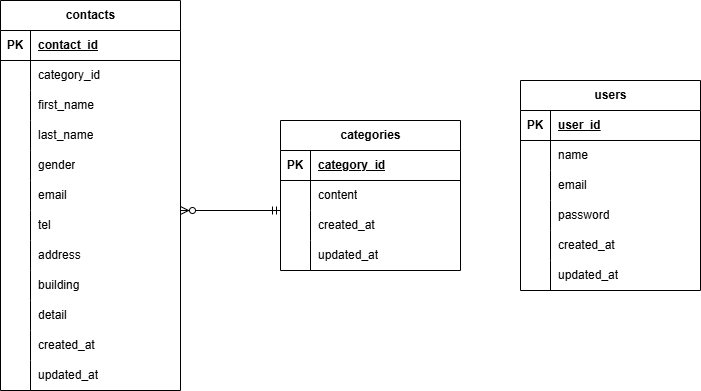

The diagram above was exported from draw.io. Its source (the exported page's mxGraphModel, read from the mxfile embedded in the PNG):
<mxGraphModel dx="1456" dy="779" grid="1" gridSize="10" guides="1" tooltips="1" connect="1" arrows="1" fold="1" page="1" pageScale="1" pageWidth="827" pageHeight="1169" math="0" shadow="0">
  <root>
    <mxCell id="0" />
    <mxCell id="1" parent="0" />
    <mxCell id="2" value="contacts" style="shape=table;startSize=30;container=1;collapsible=1;childLayout=tableLayout;fixedRows=1;rowLines=0;fontStyle=1;align=center;resizeLast=1;html=1;" vertex="1" parent="1">
      <mxGeometry x="40" y="40" width="180" height="390" as="geometry" />
    </mxCell>
    <mxCell id="3" value="" style="shape=tableRow;horizontal=0;startSize=0;swimlaneHead=0;swimlaneBody=0;fillColor=none;collapsible=0;dropTarget=0;points=[[0,0.5],[1,0.5]];portConstraint=eastwest;top=0;left=0;right=0;bottom=1;" vertex="1" parent="2">
      <mxGeometry y="30" width="180" height="30" as="geometry" />
    </mxCell>
    <mxCell id="4" value="PK" style="shape=partialRectangle;connectable=0;fillColor=none;top=0;left=0;bottom=0;right=0;fontStyle=1;overflow=hidden;whiteSpace=wrap;html=1;" vertex="1" parent="3">
      <mxGeometry width="30" height="30" as="geometry">
        <mxRectangle width="30" height="30" as="alternateBounds" />
      </mxGeometry>
    </mxCell>
    <mxCell id="5" value="contact_id" style="shape=partialRectangle;connectable=0;fillColor=none;top=0;left=0;bottom=0;right=0;align=left;spacingLeft=6;fontStyle=5;overflow=hidden;whiteSpace=wrap;html=1;" vertex="1" parent="3">
      <mxGeometry x="30" width="150" height="30" as="geometry">
        <mxRectangle width="150" height="30" as="alternateBounds" />
      </mxGeometry>
    </mxCell>
    <mxCell id="6" value="" style="shape=tableRow;horizontal=0;startSize=0;swimlaneHead=0;swimlaneBody=0;fillColor=none;collapsible=0;dropTarget=0;points=[[0,0.5],[1,0.5]];portConstraint=eastwest;top=0;left=0;right=0;bottom=0;" vertex="1" parent="2">
      <mxGeometry y="60" width="180" height="30" as="geometry" />
    </mxCell>
    <mxCell id="7" value="" style="shape=partialRectangle;connectable=0;fillColor=none;top=0;left=0;bottom=0;right=0;editable=1;overflow=hidden;whiteSpace=wrap;html=1;" vertex="1" parent="6">
      <mxGeometry width="30" height="30" as="geometry">
        <mxRectangle width="30" height="30" as="alternateBounds" />
      </mxGeometry>
    </mxCell>
    <mxCell id="8" value="category_id" style="shape=partialRectangle;connectable=0;fillColor=none;top=0;left=0;bottom=0;right=0;align=left;spacingLeft=6;overflow=hidden;whiteSpace=wrap;html=1;" vertex="1" parent="6">
      <mxGeometry x="30" width="150" height="30" as="geometry">
        <mxRectangle width="150" height="30" as="alternateBounds" />
      </mxGeometry>
    </mxCell>
    <mxCell id="9" value="" style="shape=tableRow;horizontal=0;startSize=0;swimlaneHead=0;swimlaneBody=0;fillColor=none;collapsible=0;dropTarget=0;points=[[0,0.5],[1,0.5]];portConstraint=eastwest;top=0;left=0;right=0;bottom=0;" vertex="1" parent="2">
      <mxGeometry y="90" width="180" height="30" as="geometry" />
    </mxCell>
    <mxCell id="10" value="" style="shape=partialRectangle;connectable=0;fillColor=none;top=0;left=0;bottom=0;right=0;editable=1;overflow=hidden;whiteSpace=wrap;html=1;" vertex="1" parent="9">
      <mxGeometry width="30" height="30" as="geometry">
        <mxRectangle width="30" height="30" as="alternateBounds" />
      </mxGeometry>
    </mxCell>
    <mxCell id="11" value="first_name" style="shape=partialRectangle;connectable=0;fillColor=none;top=0;left=0;bottom=0;right=0;align=left;spacingLeft=6;overflow=hidden;whiteSpace=wrap;html=1;" vertex="1" parent="9">
      <mxGeometry x="30" width="150" height="30" as="geometry">
        <mxRectangle width="150" height="30" as="alternateBounds" />
      </mxGeometry>
    </mxCell>
    <mxCell id="12" value="" style="shape=tableRow;horizontal=0;startSize=0;swimlaneHead=0;swimlaneBody=0;fillColor=none;collapsible=0;dropTarget=0;points=[[0,0.5],[1,0.5]];portConstraint=eastwest;top=0;left=0;right=0;bottom=0;" vertex="1" parent="2">
      <mxGeometry y="120" width="180" height="30" as="geometry" />
    </mxCell>
    <mxCell id="13" value="" style="shape=partialRectangle;connectable=0;fillColor=none;top=0;left=0;bottom=0;right=0;editable=1;overflow=hidden;whiteSpace=wrap;html=1;" vertex="1" parent="12">
      <mxGeometry width="30" height="30" as="geometry">
        <mxRectangle width="30" height="30" as="alternateBounds" />
      </mxGeometry>
    </mxCell>
    <mxCell id="14" value="last_name" style="shape=partialRectangle;connectable=0;fillColor=none;top=0;left=0;bottom=0;right=0;align=left;spacingLeft=6;overflow=hidden;whiteSpace=wrap;html=1;" vertex="1" parent="12">
      <mxGeometry x="30" width="150" height="30" as="geometry">
        <mxRectangle width="150" height="30" as="alternateBounds" />
      </mxGeometry>
    </mxCell>
    <mxCell id="15" style="shape=tableRow;horizontal=0;startSize=0;swimlaneHead=0;swimlaneBody=0;fillColor=none;collapsible=0;dropTarget=0;points=[[0,0.5],[1,0.5]];portConstraint=eastwest;top=0;left=0;right=0;bottom=0;" vertex="1" parent="2">
      <mxGeometry y="150" width="180" height="30" as="geometry" />
    </mxCell>
    <mxCell id="16" style="shape=partialRectangle;connectable=0;fillColor=none;top=0;left=0;bottom=0;right=0;editable=1;overflow=hidden;whiteSpace=wrap;html=1;" vertex="1" parent="15">
      <mxGeometry width="30" height="30" as="geometry">
        <mxRectangle width="30" height="30" as="alternateBounds" />
      </mxGeometry>
    </mxCell>
    <mxCell id="17" value="gender" style="shape=partialRectangle;connectable=0;fillColor=none;top=0;left=0;bottom=0;right=0;align=left;spacingLeft=6;overflow=hidden;whiteSpace=wrap;html=1;" vertex="1" parent="15">
      <mxGeometry x="30" width="150" height="30" as="geometry">
        <mxRectangle width="150" height="30" as="alternateBounds" />
      </mxGeometry>
    </mxCell>
    <mxCell id="18" style="shape=tableRow;horizontal=0;startSize=0;swimlaneHead=0;swimlaneBody=0;fillColor=none;collapsible=0;dropTarget=0;points=[[0,0.5],[1,0.5]];portConstraint=eastwest;top=0;left=0;right=0;bottom=0;" vertex="1" parent="2">
      <mxGeometry y="180" width="180" height="30" as="geometry" />
    </mxCell>
    <mxCell id="19" style="shape=partialRectangle;connectable=0;fillColor=none;top=0;left=0;bottom=0;right=0;editable=1;overflow=hidden;whiteSpace=wrap;html=1;" vertex="1" parent="18">
      <mxGeometry width="30" height="30" as="geometry">
        <mxRectangle width="30" height="30" as="alternateBounds" />
      </mxGeometry>
    </mxCell>
    <mxCell id="20" value="email" style="shape=partialRectangle;connectable=0;fillColor=none;top=0;left=0;bottom=0;right=0;align=left;spacingLeft=6;overflow=hidden;whiteSpace=wrap;html=1;" vertex="1" parent="18">
      <mxGeometry x="30" width="150" height="30" as="geometry">
        <mxRectangle width="150" height="30" as="alternateBounds" />
      </mxGeometry>
    </mxCell>
    <mxCell id="21" style="shape=tableRow;horizontal=0;startSize=0;swimlaneHead=0;swimlaneBody=0;fillColor=none;collapsible=0;dropTarget=0;points=[[0,0.5],[1,0.5]];portConstraint=eastwest;top=0;left=0;right=0;bottom=0;" vertex="1" parent="2">
      <mxGeometry y="210" width="180" height="30" as="geometry" />
    </mxCell>
    <mxCell id="22" style="shape=partialRectangle;connectable=0;fillColor=none;top=0;left=0;bottom=0;right=0;editable=1;overflow=hidden;whiteSpace=wrap;html=1;" vertex="1" parent="21">
      <mxGeometry width="30" height="30" as="geometry">
        <mxRectangle width="30" height="30" as="alternateBounds" />
      </mxGeometry>
    </mxCell>
    <mxCell id="23" value="tel" style="shape=partialRectangle;connectable=0;fillColor=none;top=0;left=0;bottom=0;right=0;align=left;spacingLeft=6;overflow=hidden;whiteSpace=wrap;html=1;" vertex="1" parent="21">
      <mxGeometry x="30" width="150" height="30" as="geometry">
        <mxRectangle width="150" height="30" as="alternateBounds" />
      </mxGeometry>
    </mxCell>
    <mxCell id="24" style="shape=tableRow;horizontal=0;startSize=0;swimlaneHead=0;swimlaneBody=0;fillColor=none;collapsible=0;dropTarget=0;points=[[0,0.5],[1,0.5]];portConstraint=eastwest;top=0;left=0;right=0;bottom=0;" vertex="1" parent="2">
      <mxGeometry y="240" width="180" height="30" as="geometry" />
    </mxCell>
    <mxCell id="25" style="shape=partialRectangle;connectable=0;fillColor=none;top=0;left=0;bottom=0;right=0;editable=1;overflow=hidden;whiteSpace=wrap;html=1;" vertex="1" parent="24">
      <mxGeometry width="30" height="30" as="geometry">
        <mxRectangle width="30" height="30" as="alternateBounds" />
      </mxGeometry>
    </mxCell>
    <mxCell id="26" value="address" style="shape=partialRectangle;connectable=0;fillColor=none;top=0;left=0;bottom=0;right=0;align=left;spacingLeft=6;overflow=hidden;whiteSpace=wrap;html=1;" vertex="1" parent="24">
      <mxGeometry x="30" width="150" height="30" as="geometry">
        <mxRectangle width="150" height="30" as="alternateBounds" />
      </mxGeometry>
    </mxCell>
    <mxCell id="27" style="shape=tableRow;horizontal=0;startSize=0;swimlaneHead=0;swimlaneBody=0;fillColor=none;collapsible=0;dropTarget=0;points=[[0,0.5],[1,0.5]];portConstraint=eastwest;top=0;left=0;right=0;bottom=0;" vertex="1" parent="2">
      <mxGeometry y="270" width="180" height="30" as="geometry" />
    </mxCell>
    <mxCell id="28" style="shape=partialRectangle;connectable=0;fillColor=none;top=0;left=0;bottom=0;right=0;editable=1;overflow=hidden;whiteSpace=wrap;html=1;" vertex="1" parent="27">
      <mxGeometry width="30" height="30" as="geometry">
        <mxRectangle width="30" height="30" as="alternateBounds" />
      </mxGeometry>
    </mxCell>
    <mxCell id="29" value="building" style="shape=partialRectangle;connectable=0;fillColor=none;top=0;left=0;bottom=0;right=0;align=left;spacingLeft=6;overflow=hidden;whiteSpace=wrap;html=1;" vertex="1" parent="27">
      <mxGeometry x="30" width="150" height="30" as="geometry">
        <mxRectangle width="150" height="30" as="alternateBounds" />
      </mxGeometry>
    </mxCell>
    <mxCell id="30" style="shape=tableRow;horizontal=0;startSize=0;swimlaneHead=0;swimlaneBody=0;fillColor=none;collapsible=0;dropTarget=0;points=[[0,0.5],[1,0.5]];portConstraint=eastwest;top=0;left=0;right=0;bottom=0;" vertex="1" parent="2">
      <mxGeometry y="300" width="180" height="30" as="geometry" />
    </mxCell>
    <mxCell id="31" style="shape=partialRectangle;connectable=0;fillColor=none;top=0;left=0;bottom=0;right=0;editable=1;overflow=hidden;whiteSpace=wrap;html=1;" vertex="1" parent="30">
      <mxGeometry width="30" height="30" as="geometry">
        <mxRectangle width="30" height="30" as="alternateBounds" />
      </mxGeometry>
    </mxCell>
    <mxCell id="32" value="detail" style="shape=partialRectangle;connectable=0;fillColor=none;top=0;left=0;bottom=0;right=0;align=left;spacingLeft=6;overflow=hidden;whiteSpace=wrap;html=1;" vertex="1" parent="30">
      <mxGeometry x="30" width="150" height="30" as="geometry">
        <mxRectangle width="150" height="30" as="alternateBounds" />
      </mxGeometry>
    </mxCell>
    <mxCell id="33" style="shape=tableRow;horizontal=0;startSize=0;swimlaneHead=0;swimlaneBody=0;fillColor=none;collapsible=0;dropTarget=0;points=[[0,0.5],[1,0.5]];portConstraint=eastwest;top=0;left=0;right=0;bottom=0;" vertex="1" parent="2">
      <mxGeometry y="330" width="180" height="30" as="geometry" />
    </mxCell>
    <mxCell id="34" style="shape=partialRectangle;connectable=0;fillColor=none;top=0;left=0;bottom=0;right=0;editable=1;overflow=hidden;whiteSpace=wrap;html=1;" vertex="1" parent="33">
      <mxGeometry width="30" height="30" as="geometry">
        <mxRectangle width="30" height="30" as="alternateBounds" />
      </mxGeometry>
    </mxCell>
    <mxCell id="35" value="created_at" style="shape=partialRectangle;connectable=0;fillColor=none;top=0;left=0;bottom=0;right=0;align=left;spacingLeft=6;overflow=hidden;whiteSpace=wrap;html=1;" vertex="1" parent="33">
      <mxGeometry x="30" width="150" height="30" as="geometry">
        <mxRectangle width="150" height="30" as="alternateBounds" />
      </mxGeometry>
    </mxCell>
    <mxCell id="36" style="shape=tableRow;horizontal=0;startSize=0;swimlaneHead=0;swimlaneBody=0;fillColor=none;collapsible=0;dropTarget=0;points=[[0,0.5],[1,0.5]];portConstraint=eastwest;top=0;left=0;right=0;bottom=0;" vertex="1" parent="2">
      <mxGeometry y="360" width="180" height="30" as="geometry" />
    </mxCell>
    <mxCell id="37" style="shape=partialRectangle;connectable=0;fillColor=none;top=0;left=0;bottom=0;right=0;editable=1;overflow=hidden;whiteSpace=wrap;html=1;" vertex="1" parent="36">
      <mxGeometry width="30" height="30" as="geometry">
        <mxRectangle width="30" height="30" as="alternateBounds" />
      </mxGeometry>
    </mxCell>
    <mxCell id="38" value="updated_at" style="shape=partialRectangle;connectable=0;fillColor=none;top=0;left=0;bottom=0;right=0;align=left;spacingLeft=6;overflow=hidden;whiteSpace=wrap;html=1;" vertex="1" parent="36">
      <mxGeometry x="30" width="150" height="30" as="geometry">
        <mxRectangle width="150" height="30" as="alternateBounds" />
      </mxGeometry>
    </mxCell>
    <mxCell id="39" value="categories" style="shape=table;startSize=30;container=1;collapsible=1;childLayout=tableLayout;fixedRows=1;rowLines=0;fontStyle=1;align=center;resizeLast=1;html=1;" vertex="1" parent="1">
      <mxGeometry x="320" y="160" width="180" height="150" as="geometry" />
    </mxCell>
    <mxCell id="40" value="" style="shape=tableRow;horizontal=0;startSize=0;swimlaneHead=0;swimlaneBody=0;fillColor=none;collapsible=0;dropTarget=0;points=[[0,0.5],[1,0.5]];portConstraint=eastwest;top=0;left=0;right=0;bottom=1;" vertex="1" parent="39">
      <mxGeometry y="30" width="180" height="30" as="geometry" />
    </mxCell>
    <mxCell id="41" value="PK" style="shape=partialRectangle;connectable=0;fillColor=none;top=0;left=0;bottom=0;right=0;fontStyle=1;overflow=hidden;whiteSpace=wrap;html=1;" vertex="1" parent="40">
      <mxGeometry width="30" height="30" as="geometry">
        <mxRectangle width="30" height="30" as="alternateBounds" />
      </mxGeometry>
    </mxCell>
    <mxCell id="42" value="category_id" style="shape=partialRectangle;connectable=0;fillColor=none;top=0;left=0;bottom=0;right=0;align=left;spacingLeft=6;fontStyle=5;overflow=hidden;whiteSpace=wrap;html=1;" vertex="1" parent="40">
      <mxGeometry x="30" width="150" height="30" as="geometry">
        <mxRectangle width="150" height="30" as="alternateBounds" />
      </mxGeometry>
    </mxCell>
    <mxCell id="43" value="" style="shape=tableRow;horizontal=0;startSize=0;swimlaneHead=0;swimlaneBody=0;fillColor=none;collapsible=0;dropTarget=0;points=[[0,0.5],[1,0.5]];portConstraint=eastwest;top=0;left=0;right=0;bottom=0;" vertex="1" parent="39">
      <mxGeometry y="60" width="180" height="30" as="geometry" />
    </mxCell>
    <mxCell id="44" value="" style="shape=partialRectangle;connectable=0;fillColor=none;top=0;left=0;bottom=0;right=0;editable=1;overflow=hidden;whiteSpace=wrap;html=1;" vertex="1" parent="43">
      <mxGeometry width="30" height="30" as="geometry">
        <mxRectangle width="30" height="30" as="alternateBounds" />
      </mxGeometry>
    </mxCell>
    <mxCell id="45" value="content" style="shape=partialRectangle;connectable=0;fillColor=none;top=0;left=0;bottom=0;right=0;align=left;spacingLeft=6;overflow=hidden;whiteSpace=wrap;html=1;" vertex="1" parent="43">
      <mxGeometry x="30" width="150" height="30" as="geometry">
        <mxRectangle width="150" height="30" as="alternateBounds" />
      </mxGeometry>
    </mxCell>
    <mxCell id="46" value="" style="shape=tableRow;horizontal=0;startSize=0;swimlaneHead=0;swimlaneBody=0;fillColor=none;collapsible=0;dropTarget=0;points=[[0,0.5],[1,0.5]];portConstraint=eastwest;top=0;left=0;right=0;bottom=0;" vertex="1" parent="39">
      <mxGeometry y="90" width="180" height="30" as="geometry" />
    </mxCell>
    <mxCell id="47" value="" style="shape=partialRectangle;connectable=0;fillColor=none;top=0;left=0;bottom=0;right=0;editable=1;overflow=hidden;whiteSpace=wrap;html=1;" vertex="1" parent="46">
      <mxGeometry width="30" height="30" as="geometry">
        <mxRectangle width="30" height="30" as="alternateBounds" />
      </mxGeometry>
    </mxCell>
    <mxCell id="48" value="created_at" style="shape=partialRectangle;connectable=0;fillColor=none;top=0;left=0;bottom=0;right=0;align=left;spacingLeft=6;overflow=hidden;whiteSpace=wrap;html=1;" vertex="1" parent="46">
      <mxGeometry x="30" width="150" height="30" as="geometry">
        <mxRectangle width="150" height="30" as="alternateBounds" />
      </mxGeometry>
    </mxCell>
    <mxCell id="49" value="" style="shape=tableRow;horizontal=0;startSize=0;swimlaneHead=0;swimlaneBody=0;fillColor=none;collapsible=0;dropTarget=0;points=[[0,0.5],[1,0.5]];portConstraint=eastwest;top=0;left=0;right=0;bottom=0;" vertex="1" parent="39">
      <mxGeometry y="120" width="180" height="30" as="geometry" />
    </mxCell>
    <mxCell id="50" value="" style="shape=partialRectangle;connectable=0;fillColor=none;top=0;left=0;bottom=0;right=0;editable=1;overflow=hidden;whiteSpace=wrap;html=1;" vertex="1" parent="49">
      <mxGeometry width="30" height="30" as="geometry">
        <mxRectangle width="30" height="30" as="alternateBounds" />
      </mxGeometry>
    </mxCell>
    <mxCell id="51" value="updated_at" style="shape=partialRectangle;connectable=0;fillColor=none;top=0;left=0;bottom=0;right=0;align=left;spacingLeft=6;overflow=hidden;whiteSpace=wrap;html=1;" vertex="1" parent="49">
      <mxGeometry x="30" width="150" height="30" as="geometry">
        <mxRectangle width="150" height="30" as="alternateBounds" />
      </mxGeometry>
    </mxCell>
    <mxCell id="52" value="users" style="shape=table;startSize=30;container=1;collapsible=1;childLayout=tableLayout;fixedRows=1;rowLines=0;fontStyle=1;align=center;resizeLast=1;html=1;" vertex="1" parent="1">
      <mxGeometry x="560" y="120" width="180" height="210" as="geometry" />
    </mxCell>
    <mxCell id="53" value="" style="shape=tableRow;horizontal=0;startSize=0;swimlaneHead=0;swimlaneBody=0;fillColor=none;collapsible=0;dropTarget=0;points=[[0,0.5],[1,0.5]];portConstraint=eastwest;top=0;left=0;right=0;bottom=1;" vertex="1" parent="52">
      <mxGeometry y="30" width="180" height="30" as="geometry" />
    </mxCell>
    <mxCell id="54" value="PK" style="shape=partialRectangle;connectable=0;fillColor=none;top=0;left=0;bottom=0;right=0;fontStyle=1;overflow=hidden;whiteSpace=wrap;html=1;" vertex="1" parent="53">
      <mxGeometry width="30" height="30" as="geometry">
        <mxRectangle width="30" height="30" as="alternateBounds" />
      </mxGeometry>
    </mxCell>
    <mxCell id="55" value="user_id" style="shape=partialRectangle;connectable=0;fillColor=none;top=0;left=0;bottom=0;right=0;align=left;spacingLeft=6;fontStyle=5;overflow=hidden;whiteSpace=wrap;html=1;" vertex="1" parent="53">
      <mxGeometry x="30" width="150" height="30" as="geometry">
        <mxRectangle width="150" height="30" as="alternateBounds" />
      </mxGeometry>
    </mxCell>
    <mxCell id="56" value="" style="shape=tableRow;horizontal=0;startSize=0;swimlaneHead=0;swimlaneBody=0;fillColor=none;collapsible=0;dropTarget=0;points=[[0,0.5],[1,0.5]];portConstraint=eastwest;top=0;left=0;right=0;bottom=0;" vertex="1" parent="52">
      <mxGeometry y="60" width="180" height="30" as="geometry" />
    </mxCell>
    <mxCell id="57" value="" style="shape=partialRectangle;connectable=0;fillColor=none;top=0;left=0;bottom=0;right=0;editable=1;overflow=hidden;whiteSpace=wrap;html=1;" vertex="1" parent="56">
      <mxGeometry width="30" height="30" as="geometry">
        <mxRectangle width="30" height="30" as="alternateBounds" />
      </mxGeometry>
    </mxCell>
    <mxCell id="58" value="name" style="shape=partialRectangle;connectable=0;fillColor=none;top=0;left=0;bottom=0;right=0;align=left;spacingLeft=6;overflow=hidden;whiteSpace=wrap;html=1;" vertex="1" parent="56">
      <mxGeometry x="30" width="150" height="30" as="geometry">
        <mxRectangle width="150" height="30" as="alternateBounds" />
      </mxGeometry>
    </mxCell>
    <mxCell id="59" value="" style="shape=tableRow;horizontal=0;startSize=0;swimlaneHead=0;swimlaneBody=0;fillColor=none;collapsible=0;dropTarget=0;points=[[0,0.5],[1,0.5]];portConstraint=eastwest;top=0;left=0;right=0;bottom=0;" vertex="1" parent="52">
      <mxGeometry y="90" width="180" height="30" as="geometry" />
    </mxCell>
    <mxCell id="60" value="" style="shape=partialRectangle;connectable=0;fillColor=none;top=0;left=0;bottom=0;right=0;editable=1;overflow=hidden;whiteSpace=wrap;html=1;" vertex="1" parent="59">
      <mxGeometry width="30" height="30" as="geometry">
        <mxRectangle width="30" height="30" as="alternateBounds" />
      </mxGeometry>
    </mxCell>
    <mxCell id="61" value="email" style="shape=partialRectangle;connectable=0;fillColor=none;top=0;left=0;bottom=0;right=0;align=left;spacingLeft=6;overflow=hidden;whiteSpace=wrap;html=1;" vertex="1" parent="59">
      <mxGeometry x="30" width="150" height="30" as="geometry">
        <mxRectangle width="150" height="30" as="alternateBounds" />
      </mxGeometry>
    </mxCell>
    <mxCell id="62" value="" style="shape=tableRow;horizontal=0;startSize=0;swimlaneHead=0;swimlaneBody=0;fillColor=none;collapsible=0;dropTarget=0;points=[[0,0.5],[1,0.5]];portConstraint=eastwest;top=0;left=0;right=0;bottom=0;" vertex="1" parent="52">
      <mxGeometry y="120" width="180" height="30" as="geometry" />
    </mxCell>
    <mxCell id="63" value="" style="shape=partialRectangle;connectable=0;fillColor=none;top=0;left=0;bottom=0;right=0;editable=1;overflow=hidden;whiteSpace=wrap;html=1;" vertex="1" parent="62">
      <mxGeometry width="30" height="30" as="geometry">
        <mxRectangle width="30" height="30" as="alternateBounds" />
      </mxGeometry>
    </mxCell>
    <mxCell id="64" value="password" style="shape=partialRectangle;connectable=0;fillColor=none;top=0;left=0;bottom=0;right=0;align=left;spacingLeft=6;overflow=hidden;whiteSpace=wrap;html=1;" vertex="1" parent="62">
      <mxGeometry x="30" width="150" height="30" as="geometry">
        <mxRectangle width="150" height="30" as="alternateBounds" />
      </mxGeometry>
    </mxCell>
    <mxCell id="65" style="shape=tableRow;horizontal=0;startSize=0;swimlaneHead=0;swimlaneBody=0;fillColor=none;collapsible=0;dropTarget=0;points=[[0,0.5],[1,0.5]];portConstraint=eastwest;top=0;left=0;right=0;bottom=0;" vertex="1" parent="52">
      <mxGeometry y="150" width="180" height="30" as="geometry" />
    </mxCell>
    <mxCell id="66" style="shape=partialRectangle;connectable=0;fillColor=none;top=0;left=0;bottom=0;right=0;editable=1;overflow=hidden;whiteSpace=wrap;html=1;" vertex="1" parent="65">
      <mxGeometry width="30" height="30" as="geometry">
        <mxRectangle width="30" height="30" as="alternateBounds" />
      </mxGeometry>
    </mxCell>
    <mxCell id="67" value="created_at" style="shape=partialRectangle;connectable=0;fillColor=none;top=0;left=0;bottom=0;right=0;align=left;spacingLeft=6;overflow=hidden;whiteSpace=wrap;html=1;" vertex="1" parent="65">
      <mxGeometry x="30" width="150" height="30" as="geometry">
        <mxRectangle width="150" height="30" as="alternateBounds" />
      </mxGeometry>
    </mxCell>
    <mxCell id="68" style="shape=tableRow;horizontal=0;startSize=0;swimlaneHead=0;swimlaneBody=0;fillColor=none;collapsible=0;dropTarget=0;points=[[0,0.5],[1,0.5]];portConstraint=eastwest;top=0;left=0;right=0;bottom=0;" vertex="1" parent="52">
      <mxGeometry y="180" width="180" height="30" as="geometry" />
    </mxCell>
    <mxCell id="69" style="shape=partialRectangle;connectable=0;fillColor=none;top=0;left=0;bottom=0;right=0;editable=1;overflow=hidden;whiteSpace=wrap;html=1;" vertex="1" parent="68">
      <mxGeometry width="30" height="30" as="geometry">
        <mxRectangle width="30" height="30" as="alternateBounds" />
      </mxGeometry>
    </mxCell>
    <mxCell id="70" value="updated_at" style="shape=partialRectangle;connectable=0;fillColor=none;top=0;left=0;bottom=0;right=0;align=left;spacingLeft=6;overflow=hidden;whiteSpace=wrap;html=1;" vertex="1" parent="68">
      <mxGeometry x="30" width="150" height="30" as="geometry">
        <mxRectangle width="150" height="30" as="alternateBounds" />
      </mxGeometry>
    </mxCell>
    <mxCell id="71" value="" style="fontSize=12;html=1;endArrow=ERzeroToMany;startArrow=ERmandOne;entryX=0.494;entryY=1.1;entryDx=0;entryDy=0;entryPerimeter=0;" edge="1" parent="1">
      <mxGeometry width="100" height="100" relative="1" as="geometry">
        <mxPoint x="320" y="250" as="sourcePoint" />
        <mxPoint x="220.0000000000001" y="250" as="targetPoint" />
      </mxGeometry>
    </mxCell>
  </root>
</mxGraphModel>